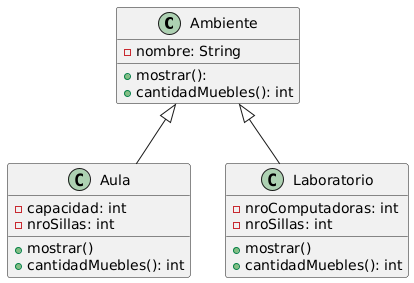

The diagram above was rendered by PlantUML. Its source (embedded in the PNG):
@startuml
class Ambiente {
  - nombre: String
  + mostrar(): 
  + cantidadMuebles(): int
}

class Aula {
  - capacidad: int
  - nroSillas: int
  + mostrar()
  + cantidadMuebles(): int
}

class Laboratorio {
  - nroComputadoras: int
  - nroSillas: int
  + mostrar()
  + cantidadMuebles(): int
}

Ambiente <|-- Aula
Ambiente <|-- Laboratorio
@enduml